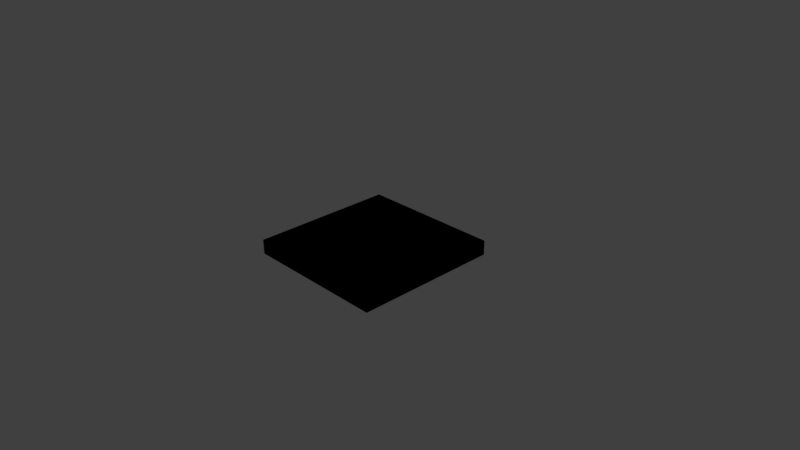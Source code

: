 # Source: building_floor01.blend  (saved by Blender 2.77.0; exported with 4.5.12 LTS)
import bpy
from mathutils import Matrix  # noqa: F401  (used for matrix-valued properties, if any)

bpy.ops.wm.read_factory_settings(use_empty=True)
scene = bpy.context.scene
scene.name = 'Scene'

# ---- collections
col_collection_1 = bpy.data.collections.new('Collection 1'); scene.collection.children.link(col_collection_1)

# ---- materials (node trees are filled in below, after node groups)
mat_material = bpy.data.materials.new('Material')
mat_material.alpha_threshold = 0.0
mat_material.use_transparent_shadow = False
mat_material.roughness = 0.5
mat_material.line_color = (0.0, 0.0, 0.0, 1.0)

# ---- material node trees

# ---- world
world_world = bpy.data.worlds.new('World'); scene.world = world_world
world_world.color = (0.05088, 0.05088, 0.05088)
world_world.use_sun_shadow = False
world_world.sun_shadow_jitter_overblur = 0.0
world_world.cycles.sampling_method = 'MANUAL'

# ---- cameras
cam_camera = bpy.data.cameras.new('Camera')
cam_camera.clip_end = 100.0
cam_camera.lens = 35.0
cam_camera.sensor_width = 32.0
cam_camera.sensor_height = 18.0
cam_camera.ortho_scale = 7.314
cam_camera.dof.focus_distance = 0.0
cam_camera.dof.aperture_fstop = 128.0

# ---- lights
light_lamp = bpy.data.lights.new('Lamp', 'POINT')
light_lamp.transmission_factor = 0.0
light_lamp.cutoff_distance = 30.0
light_lamp.energy = 100.0
light_lamp.shadow_buffer_clip_start = 1.001
light_lamp.shadow_soft_size = 0.1
light_lamp.shadow_maximum_resolution = 0.006
light_lamp.use_absolute_resolution = True

# ---- meshes
me_cube_001 = bpy.data.meshes.new('Cube.001')
me_cube_001.from_pydata([(1.0, 1.0, 0.0), (1.0, -1.0, 0.0), (-1.0, -1.0, 0.0), (-1.0, 1.0, 0.0), (1.0, 1.0, 0.2), (1.0, -1.0, 0.2), (-1.0, -1.0, 0.2), (-1.0, 1.0, 0.2)], [], [(0, 1, 2, 3), (4, 7, 6, 5), (0, 4, 5, 1), (1, 5, 6, 2), (2, 6, 7, 3), (4, 0, 3, 7)])
me_cube_001.materials.append(mat_material)
me_cube_001.use_remesh_preserve_volume = False
me_cube_001.use_remesh_preserve_attributes = False
me_cube_001.use_mirror_vertex_groups = False
me_cube_001.update()
me_cube = bpy.data.meshes.new('Cube')
me_cube.from_pydata([(1.0, 1.0, 0.0), (1.0, -1.0, 0.0), (-1.0, -1.0, 0.0), (-1.0, 1.0, 0.0), (1.0, 1.0, 0.2), (1.0, -1.0, 0.2), (-1.0, -1.0, 0.2), (-1.0, 1.0, 0.2)], [], [(0, 1, 2, 3), (4, 7, 6, 5), (0, 4, 5, 1), (1, 5, 6, 2), (2, 6, 7, 3), (4, 0, 3, 7)])
_uv = me_cube.uv_layers.new(name='UVMap')
_uv.uv.foreach_set('vector', [0.5, 7.451e-08, 1.0, 0.0, 1.0, 0.5, 0.5, 0.5, 0.5, 0.0, 0.5, 0.5, 7.451e-08, 0.5, 0.0, 1.192e-07, 0.05, 1.0, 1.453e-07, 1.0, 0.0, 0.5, 0.05, 0.5, 0.15, 1.0, 0.1, 1.0, 0.1, 0.5, 0.15, 0.5, 0.2, 1.0, 0.15, 1.0, 0.15, 0.5, 0.2, 0.5, 0.05, 0.5, 0.1, 0.5, 0.1, 1.0, 0.05, 1.0])
me_cube.materials.append(mat_material)
me_cube.use_remesh_preserve_volume = False
me_cube.use_remesh_preserve_attributes = False
me_cube.use_mirror_vertex_groups = False
me_cube.update()

# ---- objects
ob_ucx_cube = bpy.data.objects.new('UCX_Cube', me_cube_001)
ob_cube = bpy.data.objects.new('Cube', me_cube)
ob_lamp = bpy.data.objects.new('Lamp', light_lamp)
ob_camera = bpy.data.objects.new('Camera', cam_camera)

# ---- transforms, parenting, visibility, modifiers, constraints
ob_ucx_cube.location = (0.0, 0.0, 0.0)
ob_ucx_cube.lock_rotations_4d = False
ob_ucx_cube.empty_display_type = 'ARROWS'
ob_ucx_cube.lineart.crease_threshold = 0.0
ob_cube.location = (0.0, 0.0, 0.0)
ob_cube.lock_rotations_4d = False
ob_cube.empty_display_type = 'ARROWS'
ob_cube.lineart.crease_threshold = 0.0
ob_lamp.location = (4.076, 1.005, 5.904)
ob_lamp.rotation_euler = (0.6503, 0.05522, 1.866)
ob_lamp.lock_rotations_4d = False
ob_lamp.empty_display_type = 'ARROWS'
ob_lamp.color = (0.0, 0.0, 0.0, 0.0)
ob_lamp.lineart.crease_threshold = 0.0
ob_camera.location = (7.481, -6.508, 5.344)
ob_camera.rotation_euler = (1.109, 0.01082, 0.8149)
ob_camera.lock_rotations_4d = False
ob_camera.empty_display_type = 'ARROWS'
ob_camera.color = (0.0, 0.0, 0.0, 0.0)
ob_camera.display_type = 'WIRE'
ob_camera.lineart.crease_threshold = 0.0

# ---- collection membership
col_collection_1.objects.link(ob_ucx_cube)
col_collection_1.objects.link(ob_cube)
col_collection_1.objects.link(ob_lamp)
col_collection_1.objects.link(ob_camera)

# ---- scene / render settings (as saved in the file)
scene.camera = ob_camera
scene.frame_start = 1; scene.frame_end = 250; scene.frame_set(1)
scene.render.engine = 'BLENDER_EEVEE_NEXT'
scene.render.resolution_percentage = 50
scene.render.dither_intensity = 0.0
scene.cycles.use_denoising = False
scene.cycles.samples = 128
scene.cycles.sampling_pattern = 'TABULATED_SOBOL'
scene.cycles.light_sampling_threshold = 0.0
scene.cycles.use_adaptive_sampling = False
scene.cycles.use_light_tree = False
scene.cycles.blur_glossy = 0.0
scene.cycles.sample_clamp_indirect = 0.0
scene.view_settings.view_transform = 'Standard'
bpy.context.view_layer.update()
